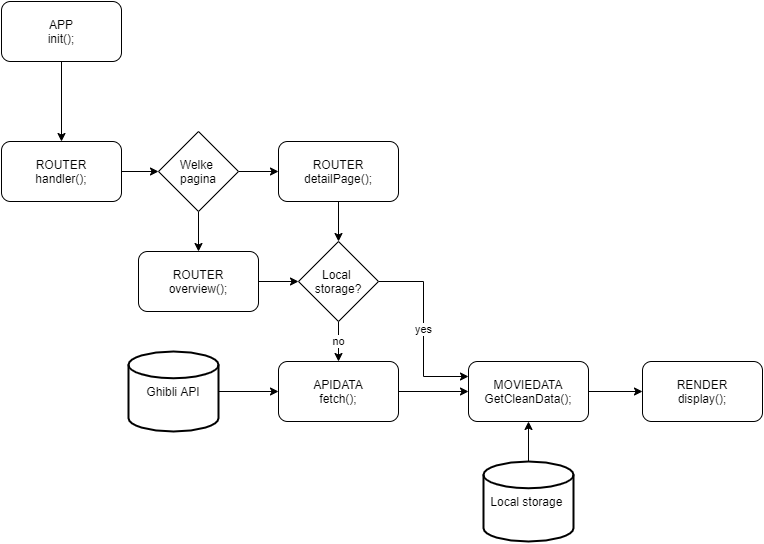

The diagram above was exported from draw.io. Its source (the exported page's mxGraphModel, read from the mxfile embedded in the PNG):
<mxGraphModel dx="1038" dy="499" grid="1" gridSize="10" guides="1" tooltips="1" connect="1" arrows="1" fold="1" page="1" pageScale="1" pageWidth="827" pageHeight="1169" math="0" shadow="0">
  <root>
    <mxCell id="WIyWlLk6GJQsqaUBKTNV-0" />
    <mxCell id="WIyWlLk6GJQsqaUBKTNV-1" parent="WIyWlLk6GJQsqaUBKTNV-0" />
    <mxCell id="TCutzCNCPkyQ6I_VCyRa-14" style="edgeStyle=orthogonalEdgeStyle;rounded=0;orthogonalLoop=1;jettySize=auto;html=1;" parent="WIyWlLk6GJQsqaUBKTNV-1" source="TCutzCNCPkyQ6I_VCyRa-0" target="TCutzCNCPkyQ6I_VCyRa-12" edge="1">
      <mxGeometry relative="1" as="geometry" />
    </mxCell>
    <mxCell id="TCutzCNCPkyQ6I_VCyRa-0" value="Ghibli API" style="strokeWidth=2;html=1;shape=mxgraph.flowchart.database;whiteSpace=wrap;" parent="WIyWlLk6GJQsqaUBKTNV-1" vertex="1">
      <mxGeometry x="157" y="710" width="90" height="80" as="geometry" />
    </mxCell>
    <mxCell id="TCutzCNCPkyQ6I_VCyRa-3" style="edgeStyle=orthogonalEdgeStyle;rounded=0;orthogonalLoop=1;jettySize=auto;html=1;entryX=0;entryY=0.5;entryDx=0;entryDy=0;" parent="WIyWlLk6GJQsqaUBKTNV-1" target="TCutzCNCPkyQ6I_VCyRa-2" edge="1">
      <mxGeometry relative="1" as="geometry">
        <mxPoint x="147" y="530" as="sourcePoint" />
      </mxGeometry>
    </mxCell>
    <mxCell id="flORREMXCR8esJijynh7-2" style="edgeStyle=orthogonalEdgeStyle;rounded=0;orthogonalLoop=1;jettySize=auto;html=1;" parent="WIyWlLk6GJQsqaUBKTNV-1" source="TCutzCNCPkyQ6I_VCyRa-1" target="flORREMXCR8esJijynh7-1" edge="1">
      <mxGeometry relative="1" as="geometry" />
    </mxCell>
    <mxCell id="TCutzCNCPkyQ6I_VCyRa-1" value="APP&lt;br&gt;init();" style="rounded=1;whiteSpace=wrap;html=1;" parent="WIyWlLk6GJQsqaUBKTNV-1" vertex="1">
      <mxGeometry x="30" y="360" width="120" height="60" as="geometry" />
    </mxCell>
    <mxCell id="TCutzCNCPkyQ6I_VCyRa-7" style="edgeStyle=orthogonalEdgeStyle;rounded=0;orthogonalLoop=1;jettySize=auto;html=1;" parent="WIyWlLk6GJQsqaUBKTNV-1" source="TCutzCNCPkyQ6I_VCyRa-2" target="TCutzCNCPkyQ6I_VCyRa-6" edge="1">
      <mxGeometry relative="1" as="geometry" />
    </mxCell>
    <mxCell id="TCutzCNCPkyQ6I_VCyRa-8" style="edgeStyle=orthogonalEdgeStyle;rounded=0;orthogonalLoop=1;jettySize=auto;html=1;" parent="WIyWlLk6GJQsqaUBKTNV-1" source="TCutzCNCPkyQ6I_VCyRa-2" target="TCutzCNCPkyQ6I_VCyRa-5" edge="1">
      <mxGeometry relative="1" as="geometry" />
    </mxCell>
    <mxCell id="TCutzCNCPkyQ6I_VCyRa-2" value="Welke &lt;br&gt;pagina" style="rhombus;whiteSpace=wrap;html=1;" parent="WIyWlLk6GJQsqaUBKTNV-1" vertex="1">
      <mxGeometry x="187" y="490" width="80" height="80" as="geometry" />
    </mxCell>
    <mxCell id="TCutzCNCPkyQ6I_VCyRa-10" style="edgeStyle=orthogonalEdgeStyle;rounded=0;orthogonalLoop=1;jettySize=auto;html=1;" parent="WIyWlLk6GJQsqaUBKTNV-1" source="TCutzCNCPkyQ6I_VCyRa-5" target="TCutzCNCPkyQ6I_VCyRa-9" edge="1">
      <mxGeometry relative="1" as="geometry" />
    </mxCell>
    <mxCell id="TCutzCNCPkyQ6I_VCyRa-5" value="ROUTER&lt;br&gt;overview();" style="rounded=1;whiteSpace=wrap;html=1;" parent="WIyWlLk6GJQsqaUBKTNV-1" vertex="1">
      <mxGeometry x="167" y="610" width="120" height="60" as="geometry" />
    </mxCell>
    <mxCell id="TCutzCNCPkyQ6I_VCyRa-11" style="edgeStyle=orthogonalEdgeStyle;rounded=0;orthogonalLoop=1;jettySize=auto;html=1;entryX=0.5;entryY=0;entryDx=0;entryDy=0;" parent="WIyWlLk6GJQsqaUBKTNV-1" source="TCutzCNCPkyQ6I_VCyRa-6" target="TCutzCNCPkyQ6I_VCyRa-9" edge="1">
      <mxGeometry relative="1" as="geometry" />
    </mxCell>
    <mxCell id="TCutzCNCPkyQ6I_VCyRa-6" value="ROUTER&lt;br&gt;detailPage();" style="rounded=1;whiteSpace=wrap;html=1;" parent="WIyWlLk6GJQsqaUBKTNV-1" vertex="1">
      <mxGeometry x="307" y="500" width="120" height="60" as="geometry" />
    </mxCell>
    <mxCell id="TCutzCNCPkyQ6I_VCyRa-13" value="no" style="edgeStyle=orthogonalEdgeStyle;rounded=0;orthogonalLoop=1;jettySize=auto;html=1;entryX=0.5;entryY=0;entryDx=0;entryDy=0;" parent="WIyWlLk6GJQsqaUBKTNV-1" source="TCutzCNCPkyQ6I_VCyRa-9" target="TCutzCNCPkyQ6I_VCyRa-12" edge="1">
      <mxGeometry relative="1" as="geometry" />
    </mxCell>
    <mxCell id="TCutzCNCPkyQ6I_VCyRa-19" value="yes" style="edgeStyle=orthogonalEdgeStyle;rounded=0;orthogonalLoop=1;jettySize=auto;html=1;entryX=0;entryY=0.25;entryDx=0;entryDy=0;" parent="WIyWlLk6GJQsqaUBKTNV-1" source="TCutzCNCPkyQ6I_VCyRa-9" target="TCutzCNCPkyQ6I_VCyRa-15" edge="1">
      <mxGeometry relative="1" as="geometry" />
    </mxCell>
    <mxCell id="TCutzCNCPkyQ6I_VCyRa-9" value="Local&amp;nbsp;&lt;br&gt;storage?" style="rhombus;whiteSpace=wrap;html=1;" parent="WIyWlLk6GJQsqaUBKTNV-1" vertex="1">
      <mxGeometry x="327" y="600" width="80" height="80" as="geometry" />
    </mxCell>
    <mxCell id="TCutzCNCPkyQ6I_VCyRa-16" style="edgeStyle=orthogonalEdgeStyle;rounded=0;orthogonalLoop=1;jettySize=auto;html=1;" parent="WIyWlLk6GJQsqaUBKTNV-1" source="TCutzCNCPkyQ6I_VCyRa-12" target="TCutzCNCPkyQ6I_VCyRa-15" edge="1">
      <mxGeometry relative="1" as="geometry" />
    </mxCell>
    <mxCell id="TCutzCNCPkyQ6I_VCyRa-12" value="APIDATA&lt;br&gt;fetch();" style="rounded=1;whiteSpace=wrap;html=1;" parent="WIyWlLk6GJQsqaUBKTNV-1" vertex="1">
      <mxGeometry x="307" y="720" width="120" height="60" as="geometry" />
    </mxCell>
    <mxCell id="TCutzCNCPkyQ6I_VCyRa-21" style="edgeStyle=orthogonalEdgeStyle;rounded=0;orthogonalLoop=1;jettySize=auto;html=1;entryX=0;entryY=0.5;entryDx=0;entryDy=0;" parent="WIyWlLk6GJQsqaUBKTNV-1" source="TCutzCNCPkyQ6I_VCyRa-15" target="TCutzCNCPkyQ6I_VCyRa-20" edge="1">
      <mxGeometry relative="1" as="geometry" />
    </mxCell>
    <mxCell id="TCutzCNCPkyQ6I_VCyRa-15" value="MOVIEDATA&lt;br&gt;GetCleanData();" style="rounded=1;whiteSpace=wrap;html=1;" parent="WIyWlLk6GJQsqaUBKTNV-1" vertex="1">
      <mxGeometry x="497" y="720" width="120" height="60" as="geometry" />
    </mxCell>
    <mxCell id="TCutzCNCPkyQ6I_VCyRa-18" style="edgeStyle=orthogonalEdgeStyle;rounded=0;orthogonalLoop=1;jettySize=auto;html=1;" parent="WIyWlLk6GJQsqaUBKTNV-1" source="TCutzCNCPkyQ6I_VCyRa-17" target="TCutzCNCPkyQ6I_VCyRa-15" edge="1">
      <mxGeometry relative="1" as="geometry" />
    </mxCell>
    <mxCell id="TCutzCNCPkyQ6I_VCyRa-17" value="Local storage&amp;nbsp;" style="strokeWidth=2;html=1;shape=mxgraph.flowchart.database;whiteSpace=wrap;" parent="WIyWlLk6GJQsqaUBKTNV-1" vertex="1">
      <mxGeometry x="512" y="820" width="90" height="80" as="geometry" />
    </mxCell>
    <mxCell id="TCutzCNCPkyQ6I_VCyRa-20" value="RENDER&lt;br&gt;display();" style="rounded=1;whiteSpace=wrap;html=1;" parent="WIyWlLk6GJQsqaUBKTNV-1" vertex="1">
      <mxGeometry x="671" y="720" width="120" height="60" as="geometry" />
    </mxCell>
    <mxCell id="flORREMXCR8esJijynh7-1" value="ROUTER&lt;br&gt;handler();" style="rounded=1;whiteSpace=wrap;html=1;" parent="WIyWlLk6GJQsqaUBKTNV-1" vertex="1">
      <mxGeometry x="30" y="500" width="120" height="60" as="geometry" />
    </mxCell>
  </root>
</mxGraphModel>